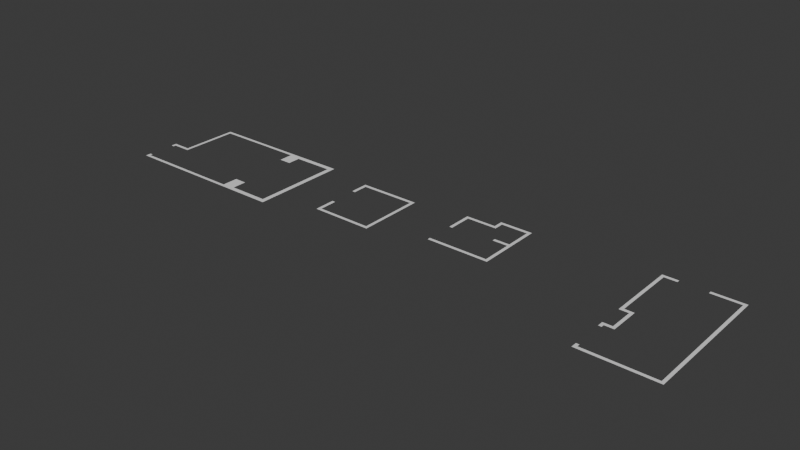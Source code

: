 # Source: untitled.blend  (saved by Blender 4.2.66; exported with 4.5.12 LTS)
import bpy
from mathutils import Matrix  # noqa: F401  (used for matrix-valued properties, if any)

bpy.ops.wm.read_factory_settings(use_empty=True)
scene = bpy.context.scene
scene.name = 'Scene'

# ---- collections
col_collection = bpy.data.collections.new('Collection'); scene.collection.children.link(col_collection)

# ---- world
world_world = bpy.data.worlds.new('World'); scene.world = world_world
world_world.use_nodes = True; world_world.node_tree.nodes.clear()
_N = world_world.node_tree.nodes; _L = world_world.node_tree.links
n0 = _N.new('ShaderNodeOutputWorld'); n0.name = 'World Output'; n0.location = (300, 300)
n1 = _N.new('ShaderNodeBackground'); n1.name = 'Background'; n1.location = (10, 300)
n1.inputs[0].default_value = (0.05088, 0.05088, 0.05088, 1.0)
_L.new(n1.outputs[0], n0.inputs[0])
n0.is_active_output = True
world_world.color = (0.05088, 0.05088, 0.05088)
world_world.sun_shadow_jitter_overblur = 0.0

# ---- meshes
me_plane = bpy.data.meshes.new('Plane')
me_plane.from_pydata([(-1.0, -1.51, 0.0), (1.0, -1.51, 0.0), (-1.0, 0.49, 0.0), (1.0, 0.49, 0.0), (58.37, -1.51, 0.0), (58.37, 0.49, 0.0), (66.15, -1.51, 0.0), (66.15, 0.49, 0.0), (58.37, -10.85, 0.0), (66.15, -10.85, 0.0), (58.37, -49.04, 0.0), (66.15, -49.04, 0.0), (58.37, -59.34, 0.0), (66.15, -59.34, 0.0), (58.37, -61.29, 0.0), (66.15, -61.29, 0.0), (-11.06, -59.34, 0.0), (-11.06, -61.29, 0.0), (-13.0, -59.34, 0.0), (-13.0, -61.29, 0.0), (-11.06, -38.53, 0.0), (-13.0, -38.53, 0.0), (-11.06, -36.59, 0.0), (-13.0, -36.59, 0.0), (-1.334, -38.53, 0.0), (-1.334, -36.59, 0.0), (0.611, -38.53, 0.0), (0.611, -36.59, 0.0), (-1.334, -36.59, 0.0), (0.611, -36.59, 0.0), (66.15, -2.482, -2.98e-08), (66.15, 0.49, -2.98e-08), (66.15, -58.37, -2.98e-08), (66.15, -61.29, -2.98e-08), (91.46, -2.482, -2.98e-08), (91.46, 0.49, -2.98e-08), (91.46, -58.37, -2.98e-08), (91.46, -61.29, -2.98e-08), (94.38, -2.482, -2.98e-08), (94.38, 0.49, -2.98e-08), (94.38, -58.37, -2.98e-08), (94.38, -61.29, -2.98e-08), (-11.06, -40.22, -1.776e-15), (-13.0, -40.22, -1.776e-15), (-11.06, -57.65, -1.776e-15), (-13.0, -57.65, -1.776e-15)], [], [(0, 1, 3, 2), (3, 1, 4, 5), (5, 4, 6, 7), (6, 4, 8, 9), (11, 10, 12, 13), (13, 12, 14, 15), (14, 12, 16, 17), (17, 16, 18, 19), (20, 21, 23, 22), (20, 22, 25, 24), (24, 25, 27, 26), (27, 25, 28, 29), (1, 0, 28, 29), (32, 33, 37, 36), (31, 30, 34, 35), (36, 37, 41, 40), (35, 34, 38, 39), (40, 38, 34, 36), (21, 20, 42, 43), (18, 16, 44, 45)])
_uv = me_plane.uv_layers.new(name='UVMap')
_uv.uv.foreach_set('vector', [0.0, 0.0, 1.0, 0.0, 1.0, 1.0, 0.0, 1.0, 1.0, 1.0, 1.0, 0.0, 1.0, 0.0, 1.0, 1.0, 1.0, 1.0, 1.0, 0.0, 1.0, 0.0, 1.0, 1.0, 1.0, 0.0, 1.0, 0.0, 1.0, 0.0, 1.0, 0.0, 1.0, 0.0, 1.0, 0.0, 1.0, 0.0, 1.0, 0.0, 1.0, 0.0, 1.0, 0.0, 1.0, 0.0, 1.0, 0.0, 1.0, 0.0, 1.0, 0.0, 1.0, 0.0, 1.0, 0.0, 1.0, 0.0, 1.0, 0.0, 1.0, 0.0, 1.0, 0.0, 0.0, 0.0, 0.0, 0.0, 0.0, 0.0, 0.0, 0.0, 0.0, 0.0, 0.0, 0.0, 0.0, 0.0, 0.0, 0.0, 0.0, 0.0, 0.0, 0.0, 0.0, 0.0, 0.0, 0.0, 0.0, 0.0, 0.0, 0.0, 0.0, 0.0, 0.0, 0.0, 1.0, 0.0, 0.0, 0.0, 0.0, 0.0, 0.0, 0.0, 1.0, 0.0, 1.0, 0.0, 1.0, 0.0, 1.0, 0.0, 1.0, 1.0, 1.0, 0.0, 1.0, 0.0, 1.0, 1.0, 1.0, 0.0, 1.0, 0.0, 1.0, 0.0, 1.0, 0.0, 1.0, 1.0, 1.0, 0.0, 1.0, 0.0, 1.0, 1.0, 1.0, 0.0, 1.0, 0.0, 1.0, 0.0, 1.0, 0.0, 0.0, 0.0, 0.0, 0.0, 0.0, 0.0, 0.0, 0.0, 1.0, 0.0, 1.0, 0.0, 1.0, 0.0, 1.0, 0.0])
me_plane.update()
me_plane_001 = bpy.data.meshes.new('Plane.001')
me_plane_001.from_pydata([(-1.0, -1.0, 0.0), (1.0, -1.0, 0.0), (-1.0, 1.0, 0.0), (1.0, 1.0, 0.0), (35.26, -1.0, 0.0), (35.26, 1.0, 0.0), (37.17, -1.0, 0.0), (37.17, 1.0, 0.0), (-1.0, -10.57, 0.0), (1.0, -10.57, 0.0), (35.26, -39.47, 0.0), (37.17, -39.47, 0.0), (35.26, -41.38, 0.0), (37.17, -41.38, 0.0), (-1.0, -27.79, 0.0), (1.0, -27.79, 0.0), (-1.0, -39.27, 0.0), (1.0, -39.27, 0.0), (-1.0, -41.19, 0.0), (1.0, -41.19, 0.0)], [], [(0, 1, 3, 2), (3, 1, 4, 5), (5, 4, 6, 7), (1, 0, 8, 9), (6, 4, 10, 11), (11, 10, 12, 13), (12, 10, 17, 19), (14, 15, 17, 16), (16, 17, 19, 18)])
_uv = me_plane_001.uv_layers.new(name='UVMap')
_uv.uv.foreach_set('vector', [0.0, 0.0, 1.0, 0.0, 1.0, 1.0, 0.0, 1.0, 1.0, 1.0, 1.0, 0.0, 1.0, 0.0, 1.0, 1.0, 1.0, 1.0, 1.0, 0.0, 1.0, 0.0, 1.0, 1.0, 1.0, 0.0, 0.0, 0.0, 0.0, 0.0, 1.0, 0.0, 1.0, 0.0, 1.0, 0.0, 1.0, 0.0, 1.0, 0.0, 1.0, 0.0, 1.0, 0.0, 1.0, 0.0, 1.0, 0.0, 1.0, 0.0, 1.0, 0.0, 0.0, 0.0, 0.0, 0.0, 0.0, 0.0, 0.0, 0.0, 0.0, 0.0, 0.0, 0.0, 0.0, 0.0, 0.0, 0.0, 0.0, 0.0, 0.0, 0.0])
me_plane_001.update()
me_plane_002 = bpy.data.meshes.new('Plane.002')
me_plane_002.from_pydata([(59.75, -1.0, 0.0), (59.75, 1.0, 0.0), (61.66, -1.0, 0.0), (61.66, 1.0, 0.0), (78.31, -1.0, 0.0), (78.31, 1.0, 0.0), (80.23, -1.0, 0.0), (80.23, 1.0, 0.0), (78.31, -17.84, 0.0), (80.23, -17.84, 0.0), (59.75, -5.21, 0.0), (61.66, -5.21, 0.0), (59.75, -7.124, 0.0), (61.66, -7.124, 0.0), (42.72, -5.21, 0.0), (42.72, -7.124, 0.0), (40.8, -5.21, 0.0), (40.8, -7.124, 0.0), (42.72, -21.86, 0.0), (40.8, -21.86, 0.0), (40.8, -41.11, 0.0), (40.8, -39.19, 0.0), (78.31, -19.75, 0.0), (80.23, -19.75, 0.0), (68.74, -17.84, 0.0), (68.74, -19.75, 0.0), (78.31, -39.19, 0.0), (80.23, -39.19, 0.0), (78.31, -41.11, 0.0), (80.23, -41.11, 0.0), (78.31, -39.19, 0.0), (78.31, -41.11, 0.0), (42.72, -39.19, 0.0), (42.72, -41.11, 0.0), (61.66, -41.11, 0.0), (61.66, -39.19, 0.0)], [], [(1, 0, 2, 3), (3, 2, 4, 5), (5, 4, 6, 7), (6, 4, 8, 9), (2, 0, 10, 11), (11, 10, 12, 13), (12, 10, 14, 15), (15, 14, 16, 17), (15, 17, 19, 18), (33, 32, 21, 20), (9, 8, 22, 23), (22, 8, 24, 25), (23, 22, 26, 27), (27, 26, 28, 29), (28, 26, 30, 31), (34, 35, 32, 33), (31, 30, 35, 34)])
_uv = me_plane_002.uv_layers.new(name='UVMap')
_uv.uv.foreach_set('vector', [1.0, 1.0, 1.0, 0.0, 1.0, 0.0, 1.0, 1.0, 1.0, 1.0, 1.0, 0.0, 1.0, 0.0, 1.0, 1.0, 1.0, 1.0, 1.0, 0.0, 1.0, 0.0, 1.0, 1.0, 1.0, 0.0, 1.0, 0.0, 1.0, 0.0, 1.0, 0.0, 1.0, 0.0, 1.0, 0.0, 1.0, 0.0, 1.0, 0.0, 1.0, 0.0, 1.0, 0.0, 1.0, 0.0, 1.0, 0.0, 1.0, 0.0, 1.0, 0.0, 1.0, 0.0, 1.0, 0.0, 1.0, 0.0, 1.0, 0.0, 1.0, 0.0, 1.0, 0.0, 1.0, 0.0, 1.0, 0.0, 1.0, 0.0, 1.0, 0.0, 1.0, 0.0, 1.0, 0.0, 1.0, 0.0, 1.0, 0.0, 1.0, 0.0, 1.0, 0.0, 1.0, 0.0, 1.0, 0.0, 1.0, 0.0, 1.0, 0.0, 1.0, 0.0, 1.0, 0.0, 1.0, 0.0, 1.0, 0.0, 1.0, 0.0, 1.0, 0.0, 1.0, 0.0, 1.0, 0.0, 1.0, 0.0, 1.0, 0.0, 1.0, 0.0, 1.0, 0.0, 1.0, 0.0, 1.0, 0.0, 1.0, 0.0, 1.0, 0.0, 1.0, 0.0, 1.0, 0.0, 1.0, 0.0, 1.0, 0.0, 1.0, 0.0, 1.0, 0.0])
me_plane_002.update()
me_plane_004 = bpy.data.meshes.new('Plane.004')
me_plane_004.from_pydata([(153.6, -17.84, 0.0), (155.5, -17.84, 0.0), (153.6, -19.75, 0.0), (155.5, -19.75, 0.0), (198.4, -17.84, 0.0), (198.4, -19.75, 0.0), (200.3, -17.84, 0.0), (200.3, -19.75, 0.0), (153.6, -15.93, 0.0), (155.5, -15.93, 0.0), (153.6, 3.784, 0.0), (155.5, 3.784, 0.0), (153.6, 3.784, 0.0), (155.5, 3.784, 0.0), (153.6, 5.698, 0.0), (155.5, 5.698, 0.0), (153.6, 7.612, 0.0), (155.5, 7.612, 0.0), (159.4, 5.698, 0.0), (159.4, 7.612, 0.0), (161.3, 5.698, 0.0), (161.3, 7.612, 0.0), (159.4, 22.92, 0.0), (161.3, 22.92, 0.0), (159.4, 24.84, 0.0), (161.3, 24.84, 0.0), (155.5, 22.92, 0.0), (155.5, 24.84, 0.0), (153.6, 22.92, 0.0), (153.6, 24.84, 0.0), (155.5, 65.02, 0.0), (153.6, 65.02, 0.0), (155.5, 66.94, 0.0), (153.6, 66.94, 0.0), (198.4, 65.02, 0.0), (200.3, 65.02, 0.0), (198.4, 66.94, 0.0), (200.3, 66.94, 0.0), (198.4, 65.02, 0.0), (198.4, 66.94, 0.0), (163.2, 65.02, 0.0), (163.2, 66.94, 0.0), (180.4, 65.02, 0.0), (180.4, 66.94, 0.0)], [], [(1, 0, 2, 3), (1, 3, 5, 4), (4, 5, 7, 6), (0, 1, 9, 8), (11, 10, 12, 13), (13, 12, 14, 15), (15, 14, 16, 17), (15, 17, 19, 18), (18, 19, 21, 20), (21, 19, 22, 23), (23, 22, 24, 25), (24, 22, 26, 27), (27, 26, 28, 29), (27, 29, 31, 30), (30, 31, 33, 32), (4, 6, 35, 34), (34, 35, 37, 36), (34, 36, 39, 38), (42, 43, 36, 39, 34, 38), (30, 32, 41, 40)])
_uv = me_plane_004.uv_layers.new(name='UVMap')
_uv.uv.foreach_set('vector', [1.0, 0.0, 1.0, 0.0, 1.0, 0.0, 1.0, 0.0, 1.0, 0.0, 1.0, 0.0, 1.0, 0.0, 1.0, 0.0, 1.0, 0.0, 1.0, 0.0, 1.0, 0.0, 1.0, 0.0, 1.0, 0.0, 1.0, 0.0, 1.0, 0.0, 1.0, 0.0, 0.0, 0.0, 0.0, 0.0, 0.0, 0.0, 0.0, 0.0, 0.0, 0.0, 0.0, 0.0, 0.0, 0.0, 0.0, 0.0, 0.0, 0.0, 0.0, 0.0, 0.0, 0.0, 0.0, 0.0, 0.0, 0.0, 0.0, 0.0, 0.0, 0.0, 0.0, 0.0, 0.0, 0.0, 0.0, 0.0, 0.0, 0.0, 0.0, 0.0, 0.0, 0.0, 0.0, 0.0, 0.0, 0.0, 0.0, 0.0, 0.0, 0.0, 0.0, 0.0, 0.0, 0.0, 0.0, 0.0, 0.0, 0.0, 0.0, 0.0, 0.0, 0.0, 0.0, 0.0, 0.0, 0.0, 0.0, 0.0, 0.0, 0.0, 0.0, 0.0, 0.0, 0.0, 0.0, 0.0, 0.0, 0.0, 0.0, 0.0, 0.0, 0.0, 0.0, 0.0, 0.0, 0.0, 0.0, 0.0, 1.0, 0.0, 1.0, 0.0, 1.0, 0.0, 1.0, 0.0, 1.0, 0.0, 1.0, 0.0, 1.0, 0.0, 1.0, 0.0, 1.0, 0.0, 1.0, 0.0, 1.0, 0.0, 1.0, 0.0, 0.0, 0.0, 0.0, 0.0, 1.0, 0.0, 1.0, 0.0, 1.0, 0.0, 1.0, 0.0, 0.0, 0.0, 0.0, 0.0, 0.0, 0.0, 0.0, 0.0])
me_plane_004.update()

# ---- objects
ob_empty = bpy.data.objects.new('Empty', None)
ob_plane = bpy.data.objects.new('Plane', me_plane)
ob_empty_001 = bpy.data.objects.new('Empty.001', None)
ob_plane_001 = bpy.data.objects.new('Plane.001', me_plane_001)
ob_empty_002 = bpy.data.objects.new('Empty.002', None)
ob_plane_002 = bpy.data.objects.new('Plane.002', me_plane_002)
ob_empty_003 = bpy.data.objects.new('Empty.003', None)
ob_plane_003 = bpy.data.objects.new('Plane.003', me_plane_004)

# ---- transforms, parenting, visibility, modifiers, constraints
ob_empty.location = (-5.268, 0.2392, 0.0)
ob_empty.empty_display_type = 'IMAGE'
ob_empty.empty_display_size = 5.0
ob_empty.empty_image_depth = 'BACK'
ob_empty.show_empty_image_perspective = False
ob_empty.empty_image_side = 'FRONT'
ob_plane.location = (-1.96, 1.715, -0.01252)
ob_plane.scale = (0.05142, 0.05142, 0.05142)
ob_empty_001.location = (5.266, 0.5903, -0.01252)
ob_empty_001.scale = (0.7144, 0.7144, 0.7144)
ob_empty_001.empty_display_type = 'IMAGE'
ob_empty_001.empty_display_size = 5.0
ob_empty_001.empty_image_depth = 'BACK'
ob_empty_001.show_empty_image_perspective = False
ob_empty_001.empty_image_side = 'FRONT'
ob_plane_001.location = (4.488, 1.452, -0.02754)
ob_plane_001.scale = (0.05225, 0.05225, 0.05225)
ob_empty_002.location = (10.01, 0.6611, -0.02754)
ob_empty_002.empty_display_type = 'IMAGE'
ob_empty_002.empty_display_size = 5.0
ob_empty_002.empty_image_depth = 'BACK'
ob_empty_002.show_empty_image_perspective = False
ob_empty_002.empty_image_side = 'FRONT'
ob_plane_002.location = (6.069, 2.054, -0.02754)
ob_plane_002.scale = (0.05225, 0.05225, 0.05225)
ob_empty_003.location = (15.5, 0.455, -0.02754)
ob_empty_003.empty_display_type = 'IMAGE'
ob_empty_003.empty_display_size = 5.0
ob_empty_003.empty_image_depth = 'BACK'
ob_empty_003.show_empty_image_perspective = False
ob_empty_003.empty_image_side = 'FRONT'
ob_plane_003.location = (6.248, -1.164, -0.02754)
ob_plane_003.scale = (0.05225, 0.05225, 0.05225)

# ---- collection membership
col_collection.objects.link(ob_empty)
col_collection.objects.link(ob_plane)
col_collection.objects.link(ob_empty_001)
col_collection.objects.link(ob_plane_001)
col_collection.objects.link(ob_empty_002)
col_collection.objects.link(ob_plane_002)
col_collection.objects.link(ob_empty_003)
col_collection.objects.link(ob_plane_003)

# ---- scene / render settings (as saved in the file)
scene.frame_start = 1; scene.frame_end = 250; scene.frame_set(1)
scene.render.engine = 'CYCLES'
scene.cycles.samples = 50
bpy.context.view_layer.update()

# ---- added for rendering (the .blend has no active camera and no usable light): camera, sun
cam_auto = bpy.data.cameras.new('AutoCamera')
cam_auto.lens = 50.0
cam_auto.sensor_width = 36.0
cam_auto.clip_end = 1000.0
ob_auto_camera = bpy.data.objects.new('AutoCamera', cam_auto)
scene.collection.objects.link(ob_auto_camera)
ob_auto_camera.location = (25.4255, -21.9902, 14.6856)
ob_auto_camera.rotation_euler = (1.09748, -7.21219e-08, 0.694738)
scene.camera = ob_auto_camera
light_auto_sun = bpy.data.lights.new('AutoSun', 'SUN')
light_auto_sun.energy = 3.0
light_auto_sun.angle = 0.0523599
ob_auto_sun = bpy.data.objects.new('AutoSun', light_auto_sun)
scene.collection.objects.link(ob_auto_sun)
ob_auto_sun.rotation_euler = (0.872665, 0.174533, 0.523599)
bpy.context.view_layer.update()
